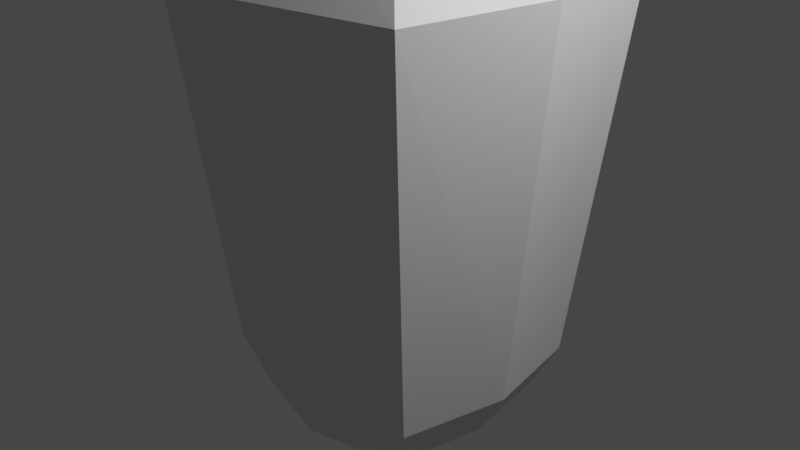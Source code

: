 # Source: dummy.blend  (saved by Blender 3.6.11; exported with 4.5.12 LTS)
import bpy
from mathutils import Matrix  # noqa: F401  (used for matrix-valued properties, if any)

bpy.ops.wm.read_factory_settings(use_empty=True)
scene = bpy.context.scene
scene.name = 'Scene'

# ---- collections
col_collection = bpy.data.collections.new('Collection'); scene.collection.children.link(col_collection)

# ---- materials (node trees are filled in below, after node groups)
mat_material = bpy.data.materials.new('Material')
mat_material.alpha_threshold = 0.0
mat_material.use_transparent_shadow = False
mat_material.roughness = 0.5
mat_material.line_color = (0.0, 0.0, 0.0, 1.0)

# ---- material node trees
mat_material.use_nodes = True; mat_material.node_tree.nodes.clear()
_N = mat_material.node_tree.nodes; _L = mat_material.node_tree.links
n0 = _N.new('ShaderNodeOutputMaterial'); n0.name = 'Material Output'; n0.location = (300, 300)
n1 = _N.new('ShaderNodeBsdfPrincipled'); n1.name = 'Principled BSDF'; n1.location = (10, 300)
n1.distribution = 'GGX'
n1.subsurface_method = 'RANDOM_WALK_SKIN'
n1.inputs[3].default_value = 1.45
n1.inputs[27].default_value = (0.0, 0.0, 0.0, 1.0)
n1.inputs[28].default_value = 1.0
_L.new(n1.outputs[0], n0.inputs[0])
n0.is_active_output = True

# ---- world
world_world = bpy.data.worlds.new('World'); scene.world = world_world
world_world.use_nodes = True; world_world.node_tree.nodes.clear()
_N = world_world.node_tree.nodes; _L = world_world.node_tree.links
n0 = _N.new('ShaderNodeOutputWorld'); n0.name = 'World Output'; n0.location = (300, 300)
n1 = _N.new('ShaderNodeBackground'); n1.name = 'Background'; n1.location = (10, 300)
n1.inputs[0].default_value = (0.05088, 0.05088, 0.05088, 1.0)
_L.new(n1.outputs[0], n0.inputs[0])
n0.is_active_output = True
world_world.color = (0.05088, 0.05088, 0.05088)
world_world.use_sun_shadow = False
world_world.sun_shadow_jitter_overblur = 0.0

# ---- cameras
cam_camera = bpy.data.cameras.new('Camera')
cam_camera.clip_end = 100.0
cam_camera.ortho_scale = 7.314

# ---- lights
light_light = bpy.data.lights.new('Light', 'POINT')
light_light.transmission_factor = 0.0
light_light.energy = 1000.0
light_light.shadow_soft_size = 0.1
light_light.shadow_maximum_resolution = 0.006
light_light.use_absolute_resolution = True

# ---- meshes
me_cube = bpy.data.meshes.new('Cube')
me_cube.from_pydata([(1.0, 1.0, 1.738), (1.0, 1.0, -1.0), (1.0, -1.0, 1.738), (1.0, -1.0, -1.0), (-1.0, 1.0, 1.738), (-1.0, 1.0, -1.0), (-1.0, -1.0, 1.738), (-1.0, -1.0, -1.0), (1.266, 1.134, -0.7327), (-1.266, -1.134, -0.7327), (1.266, -1.134, -0.7327), (-1.266, 1.134, -0.7327), (0.0, 1.254, -1.0), (0.0, -1.254, 1.738), (0.0, -1.254, -1.0), (0.0, 1.254, 1.738), (0.0, 1.421, -0.7327), (0.0, -1.421, -0.7327), (-1.181, 0.0, -1.0), (1.181, 0.0, 1.738), (-1.181, 0.0, 1.738), (1.181, 0.0, -1.0), (1.495, 0.0, -0.7327), (-1.495, 0.0, -0.7327), (0.0, 0.0, -1.0), (0.0, -1.501, 3.275), (0.0, -1.817, 2.145), (-1.449, -1.449, 2.145), (1.711, 0.0, 2.145), (1.449, -1.449, 2.145), (-1.711, 0.0, 2.145), (-1.449, 1.449, 2.145), (0.0, 1.817, 2.145), (1.449, 1.449, 2.145), (1.359, -1.328, 2.939), (-1.178, -1.197, 3.275), (1.391, -6.911e-09, 3.275), (1.178, -1.197, 3.275), (-1.391, -6.911e-09, 3.275), (-1.178, 1.197, 3.275), (0.0, 1.501, 3.275), (1.178, 1.197, 3.275), (0.0, -6.911e-09, 3.275), (1.605, -5.073e-09, 2.939), (1.359, 1.328, 2.939), (1.193e-09, 1.666, 2.939), (-1.359, -1.328, 2.939), (-1.605, -5.073e-09, 2.939), (1.193e-09, -1.666, 2.939), (-1.359, 1.328, 2.939), (-1.612, -1.56, 1.327), (1.612, 1.56, 1.327), (1.612, -1.56, 1.327), (-1.612, 1.56, 1.327), (0.0, 1.956, 1.327), (0.0, -1.956, 1.327), (1.904, 0.0, 1.327), (-1.904, 0.0, 1.327)], [], [(13, 2, 29, 26), (55, 13, 6, 50), (57, 20, 4, 53), (24, 21, 3, 14), (56, 19, 2, 52), (54, 15, 0, 51), (12, 16, 8, 1), (21, 22, 10, 3), (18, 23, 11, 5), (14, 17, 9, 7), (3, 10, 17, 14), (5, 11, 16, 12), (53, 4, 15, 54), (18, 24, 14, 7), (52, 2, 13, 55), (15, 4, 31, 32), (20, 6, 27, 30), (5, 12, 24, 18), (7, 9, 23, 18), (1, 8, 22, 21), (51, 0, 19, 56), (12, 1, 21, 24), (50, 6, 20, 57), (2, 19, 28, 29), (48, 34, 37, 25), (47, 46, 35, 38), (34, 43, 36, 37), (44, 45, 40, 41), (0, 15, 32, 33), (6, 13, 26, 27), (19, 0, 33, 28), (4, 20, 30, 31), (42, 38, 35, 25), (36, 42, 25, 37), (41, 40, 42, 36), (40, 39, 38, 42), (49, 47, 38, 39), (46, 48, 25, 35), (43, 44, 41, 36), (45, 49, 39, 40), (32, 31, 49, 45), (28, 33, 44, 43), (27, 26, 48, 46), (31, 30, 47, 49), (33, 32, 45, 44), (29, 28, 43, 34), (30, 27, 46, 47), (26, 29, 34, 48), (9, 50, 57, 23), (8, 51, 56, 22), (10, 52, 55, 17), (11, 53, 54, 16), (16, 54, 51, 8), (22, 56, 52, 10), (23, 57, 53, 11), (17, 55, 50, 9)])
_uv = me_cube.uv_layers.new(name='UVMap')
_uv.uv.foreach_set('vector', [0.625, 0.875, 0.625, 0.75, 0.625, 0.75, 0.625, 0.875, 0.589, 0.875, 0.625, 0.875, 0.625, 1.0, 0.589, 1.0, 0.589, 0.125, 0.625, 0.125, 0.625, 0.25, 0.589, 0.25, 0.25, 0.625, 0.375, 0.625, 0.375, 0.75, 0.25, 0.75, 0.589, 0.625, 0.625, 0.625, 0.625, 0.75, 0.589, 0.75, 0.589, 0.375, 0.625, 0.375, 0.625, 0.5, 0.589, 0.5, 0.375, 0.375, 0.4084, 0.375, 0.4084, 0.5, 0.375, 0.5, 0.375, 0.625, 0.4084, 0.625, 0.4084, 0.75, 0.375, 0.75, 0.375, 0.125, 0.4084, 0.125, 0.4084, 0.25, 0.375, 0.25, 0.375, 0.875, 0.4084, 0.875, 0.4084, 1.0, 0.375, 1.0, 0.375, 0.75, 0.4084, 0.75, 0.4084, 0.875, 0.375, 0.875, 0.375, 0.25, 0.4084, 0.25, 0.4084, 0.375, 0.375, 0.375, 0.589, 0.25, 0.625, 0.25, 0.625, 0.375, 0.589, 0.375, 0.125, 0.625, 0.25, 0.625, 0.25, 0.75, 0.125, 0.75, 0.589, 0.75, 0.625, 0.75, 0.625, 0.875, 0.589, 0.875, 0.625, 0.375, 0.625, 0.25, 0.625, 0.25, 0.625, 0.375, 0.625, 0.125, 0.625, 0.0, 0.625, 0.0, 0.625, 0.125, 0.125, 0.5, 0.25, 0.5, 0.25, 0.625, 0.125, 0.625, 0.375, 0.0, 0.4084, 0.0, 0.4084, 0.125, 0.375, 0.125, 0.375, 0.5, 0.4084, 0.5, 0.4084, 0.625, 0.375, 0.625, 0.589, 0.5, 0.625, 0.5, 0.625, 0.625, 0.589, 0.625, 0.25, 0.5, 0.375, 0.5, 0.375, 0.625, 0.25, 0.625, 0.589, 0.0, 0.625, 0.0, 0.625, 0.125, 0.589, 0.125, 0.625, 0.75, 0.625, 0.625, 0.625, 0.625, 0.625, 0.75, 0.625, 0.875, 0.625, 0.75, 0.625, 0.75, 0.625, 0.875, 0.625, 0.125, 0.625, 0.0, 0.625, 0.0, 0.625, 0.125, 0.625, 0.75, 0.625, 0.625, 0.625, 0.625, 0.625, 0.75, 0.625, 0.5, 0.625, 0.375, 0.625, 0.375, 0.625, 0.5, 0.625, 0.5, 0.625, 0.375, 0.625, 0.375, 0.625, 0.5, 0.625, 1.0, 0.625, 0.875, 0.625, 0.875, 0.625, 1.0, 0.625, 0.625, 0.625, 0.5, 0.625, 0.5, 0.625, 0.625, 0.625, 0.25, 0.625, 0.125, 0.625, 0.125, 0.625, 0.25, 0.75, 0.625, 0.875, 0.625, 0.875, 0.75, 0.75, 0.75, 0.625, 0.625, 0.75, 0.625, 0.75, 0.75, 0.625, 0.75, 0.625, 0.5, 0.75, 0.5, 0.75, 0.625, 0.625, 0.625, 0.75, 0.5, 0.875, 0.5, 0.875, 0.625, 0.75, 0.625, 0.625, 0.25, 0.625, 0.125, 0.625, 0.125, 0.625, 0.25, 0.625, 1.0, 0.625, 0.875, 0.625, 0.875, 0.625, 1.0, 0.625, 0.625, 0.625, 0.5, 0.625, 0.5, 0.625, 0.625, 0.625, 0.375, 0.625, 0.25, 0.625, 0.25, 0.625, 0.375, 0.625, 0.375, 0.625, 0.25, 0.625, 0.25, 0.625, 0.375, 0.625, 0.625, 0.625, 0.5, 0.625, 0.5, 0.625, 0.625, 0.625, 1.0, 0.625, 0.875, 0.625, 0.875, 0.625, 1.0, 0.625, 0.25, 0.625, 0.125, 0.625, 0.125, 0.625, 0.25, 0.625, 0.5, 0.625, 0.375, 0.625, 0.375, 0.625, 0.5, 0.625, 0.75, 0.625, 0.625, 0.625, 0.625, 0.625, 0.75, 0.625, 0.125, 0.625, 0.0, 0.625, 0.0, 0.625, 0.125, 0.625, 0.875, 0.625, 0.75, 0.625, 0.75, 0.625, 0.875, 0.4084, 0.0, 0.589, 0.0, 0.589, 0.125, 0.4084, 0.125, 0.4084, 0.5, 0.589, 0.5, 0.589, 0.625, 0.4084, 0.625, 0.4084, 0.75, 0.589, 0.75, 0.589, 0.875, 0.4084, 0.875, 0.4084, 0.25, 0.589, 0.25, 0.589, 0.375, 0.4084, 0.375, 0.4084, 0.375, 0.589, 0.375, 0.589, 0.5, 0.4084, 0.5, 0.4084, 0.625, 0.589, 0.625, 0.589, 0.75, 0.4084, 0.75, 0.4084, 0.125, 0.589, 0.125, 0.589, 0.25, 0.4084, 0.25, 0.4084, 0.875, 0.589, 0.875, 0.589, 1.0, 0.4084, 1.0])
me_cube.materials.append(mat_material)
me_cube.use_mirror_vertex_groups = False
me_cube.update()

# ---- objects
ob_cube = bpy.data.objects.new('Cube', me_cube)
ob_light = bpy.data.objects.new('Light', light_light)
ob_camera = bpy.data.objects.new('Camera', cam_camera)

# ---- transforms, parenting, visibility, modifiers, constraints
ob_cube.location = (0.0, 0.0, 0.0)
ob_cube.scale = (1.0, 1.0, 1.982)
ob_cube.lock_rotations_4d = False
ob_cube.empty_display_type = 'ARROWS'
ob_cube.lineart.crease_threshold = 0.0
ob_light.location = (4.076, 1.005, 5.904)
ob_light.rotation_euler = (0.6503, 0.05522, 1.866)
ob_light.lock_rotations_4d = False
ob_light.empty_display_type = 'ARROWS'
ob_light.color = (0.0, 0.0, 0.0, 0.0)
ob_light.lineart.crease_threshold = 0.0
ob_camera.location = (7.359, -6.926, 4.958)
ob_camera.rotation_euler = (1.109, 0.0, 0.8149)
ob_camera.lock_rotations_4d = False
ob_camera.empty_display_type = 'ARROWS'
ob_camera.color = (0.0, 0.0, 0.0, 0.0)
ob_camera.display_type = 'WIRE'
ob_camera.lineart.crease_threshold = 0.0

# ---- collection membership
col_collection.objects.link(ob_cube)
col_collection.objects.link(ob_light)
col_collection.objects.link(ob_camera)

# ---- scene / render settings (as saved in the file)
scene.camera = ob_camera
scene.frame_start = 1; scene.frame_end = 250; scene.frame_set(1)
scene.render.engine = 'BLENDER_EEVEE_NEXT'
scene.cycles.sampling_pattern = 'TABULATED_SOBOL'
scene.view_settings.view_transform = 'Filmic'
bpy.context.view_layer.update()
